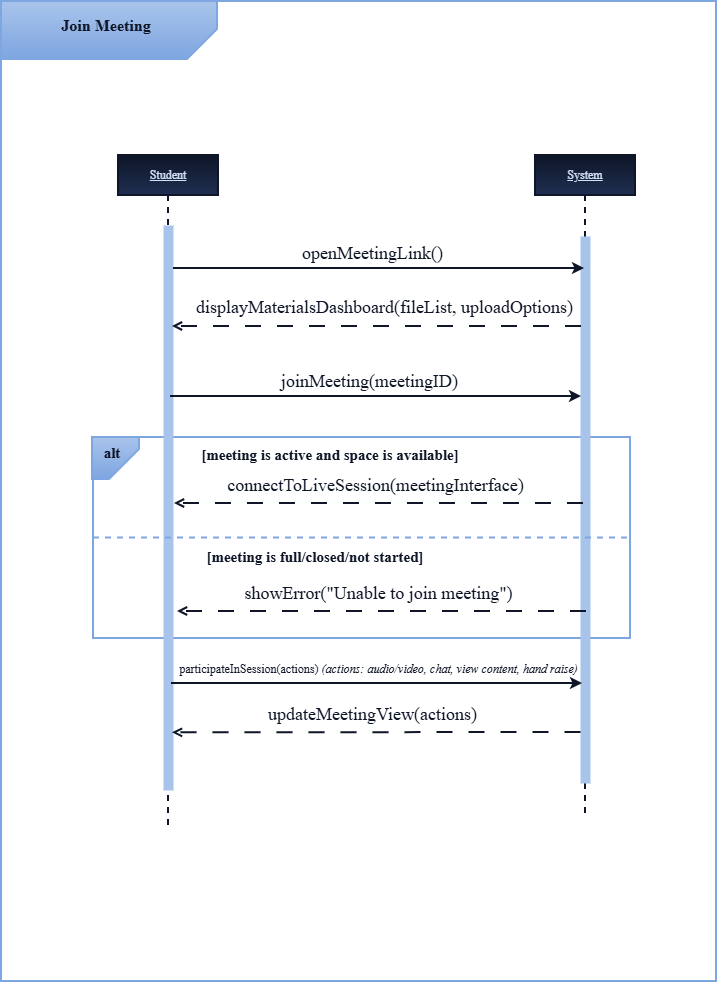

The diagram above was exported from draw.io. Its source (the exported page's mxGraphModel, read from the mxfile embedded in the PNG):
<mxGraphModel dx="1048" dy="511" grid="0" gridSize="10" guides="1" tooltips="1" connect="1" arrows="1" fold="1" page="1" pageScale="1" pageWidth="850" pageHeight="1100" background="light-dark(#FFFFFF,#FFFFFF)" math="0" shadow="0">
  <root>
    <mxCell id="0" />
    <mxCell id="1" parent="0" />
    <mxCell id="aJ9BwZFoDuAcA7SBE51r-1" parent="1" style="rounded=0;whiteSpace=wrap;html=1;align=center;verticalAlign=middle;fontFamily=Times New Roman;fontSize=11;fontColor=light-dark(#000000,#0E1627);labelBackgroundColor=none;resizable=1;fillColor=none;gradientColor=none;strokeColor=light-dark(#7EA6E0,#7EA6E0);imageWidth=24;strokeWidth=2;" value="" vertex="1">
      <mxGeometry height="980" width="715" x="68" y="60.000000000000014" as="geometry" />
    </mxCell>
    <mxCell id="aJ9BwZFoDuAcA7SBE51r-2" parent="1" style="rounded=0;whiteSpace=wrap;html=1;align=center;verticalAlign=middle;fontFamily=Times New Roman;fontSize=11;fontColor=light-dark(#000000,#0E1627);labelBackgroundColor=none;resizable=1;fillColor=none;gradientColor=none;strokeColor=light-dark(#7EA6E0,#7EA6E0);imageWidth=24;strokeWidth=2;" value="" vertex="1">
      <mxGeometry height="201" width="537" x="160" y="496" as="geometry" />
    </mxCell>
    <mxCell id="aJ9BwZFoDuAcA7SBE51r-3" parent="1" style="shape=umlLifeline;perimeter=lifelinePerimeter;whiteSpace=wrap;html=1;container=0;dropTarget=0;collapsible=0;recursiveResize=0;outlineConnect=0;portConstraint=eastwest;newEdgeStyle={&quot;edgeStyle&quot;:&quot;elbowEdgeStyle&quot;,&quot;elbow&quot;:&quot;vertical&quot;,&quot;curved&quot;:0,&quot;rounded&quot;:0};fontFamily=Times New Roman;strokeColor=light-dark(#0E1627,#0E1627);align=center;verticalAlign=middle;fontSize=12;fontColor=light-dark(#D4E1F5,#D4E1F5);fillColor=light-dark(#0E1627,#0E1627);labelBackgroundColor=none;strokeWidth=2;gradientColor=light-dark(#1F2F52,#1F2F52);" value="&lt;font style=&quot;&quot;&gt;&lt;u style=&quot;&quot;&gt;Student&lt;/u&gt;&lt;/font&gt;" vertex="1">
      <mxGeometry height="672" width="100" x="185" y="214" as="geometry" />
    </mxCell>
    <mxCell id="aJ9BwZFoDuAcA7SBE51r-4" parent="aJ9BwZFoDuAcA7SBE51r-3" style="html=1;points=[];perimeter=orthogonalPerimeter;outlineConnect=0;targetShapes=umlLifeline;portConstraint=eastwest;newEdgeStyle={&quot;edgeStyle&quot;:&quot;elbowEdgeStyle&quot;,&quot;elbow&quot;:&quot;vertical&quot;,&quot;curved&quot;:0,&quot;rounded&quot;:0};fontFamily=Times New Roman;fillColor=light-dark(#A9C4EB,#A9C4EB);strokeColor=none;align=center;verticalAlign=middle;fontSize=12;fontColor=#ffffff;labelBackgroundColor=none;" value="" vertex="1">
      <mxGeometry height="565" width="10" x="45" y="70" as="geometry" />
    </mxCell>
    <mxCell id="aJ9BwZFoDuAcA7SBE51r-5" parent="1" style="shape=umlLifeline;perimeter=lifelinePerimeter;whiteSpace=wrap;html=1;container=0;dropTarget=0;collapsible=0;recursiveResize=0;outlineConnect=0;portConstraint=eastwest;newEdgeStyle={&quot;edgeStyle&quot;:&quot;elbowEdgeStyle&quot;,&quot;elbow&quot;:&quot;vertical&quot;,&quot;curved&quot;:0,&quot;rounded&quot;:0};fontFamily=Times New Roman;strokeColor=light-dark(#0E1627,#0E1627);align=center;verticalAlign=middle;fontSize=12;fontColor=light-dark(#000000,#0E1627);fillColor=light-dark(#0E1627,#0E1627);labelBackgroundColor=none;strokeWidth=2;gradientColor=light-dark(#1F2F52,#1F2F52);" value="&lt;font style=&quot;color: light-dark(rgb(212, 225, 245), rgb(212, 225, 245));&quot;&gt;&lt;u style=&quot;&quot;&gt;System&lt;/u&gt;&lt;/font&gt;" vertex="1">
      <mxGeometry height="660" width="100" x="602" y="214" as="geometry" />
    </mxCell>
    <mxCell id="aJ9BwZFoDuAcA7SBE51r-6" parent="aJ9BwZFoDuAcA7SBE51r-5" style="html=1;points=[];perimeter=orthogonalPerimeter;outlineConnect=0;targetShapes=umlLifeline;portConstraint=eastwest;newEdgeStyle={&quot;edgeStyle&quot;:&quot;elbowEdgeStyle&quot;,&quot;elbow&quot;:&quot;vertical&quot;,&quot;curved&quot;:0,&quot;rounded&quot;:0};fontFamily=Times New Roman;strokeColor=none;align=center;verticalAlign=middle;fontSize=12;fontColor=light-dark(#000000,#0E1627);fillColor=light-dark(#A9C4EB,#A9C4EB);labelBackgroundColor=none;" value="" vertex="1">
      <mxGeometry height="547" width="10" x="45" y="81" as="geometry" />
    </mxCell>
    <mxCell id="aJ9BwZFoDuAcA7SBE51r-7" edge="1" parent="1" style="shape=connector;rounded=0;orthogonalLoop=1;jettySize=auto;elbow=horizontal;html=1;strokeColor=light-dark(#000000,#0E1627);strokeWidth=2;align=center;verticalAlign=middle;fontFamily=Times New Roman;fontSize=11;fontColor=light-dark(#000000,#0E1627);labelBackgroundColor=none;resizable=0;endArrow=open;dashed=1;dashPattern=8 8;endFill=0;">
      <mxGeometry relative="1" as="geometry">
        <mxPoint x="648" y="385" as="sourcePoint" />
        <mxPoint x="239" y="385" as="targetPoint" />
      </mxGeometry>
    </mxCell>
    <mxCell id="aJ9BwZFoDuAcA7SBE51r-8" connectable="0" parent="aJ9BwZFoDuAcA7SBE51r-7" style="edgeLabel;html=1;align=center;verticalAlign=middle;resizable=0;points=[];fontFamily=Times New Roman;fontSize=11;fontColor=light-dark(#000000,#0E1627);labelBackgroundColor=none;fillColor=none;gradientColor=none;" value="&lt;font style=&quot;font-size: 18px;&quot;&gt;displayMaterialsDashboard(fileList, uploadOptions)&lt;/font&gt;" vertex="1">
      <mxGeometry relative="1" x="-0.4735" y="6" as="geometry">
        <mxPoint x="-90" y="-26" as="offset" />
      </mxGeometry>
    </mxCell>
    <mxCell id="aJ9BwZFoDuAcA7SBE51r-9" edge="1" parent="1" style="shape=connector;rounded=0;orthogonalLoop=1;jettySize=auto;elbow=vertical;html=1;strokeColor=light-dark(#000000,#0E1627);strokeWidth=2;align=center;verticalAlign=middle;fontFamily=Times New Roman;fontSize=11;fontColor=light-dark(#000000,#0E1627);labelBackgroundColor=none;endArrow=classic;" target="aJ9BwZFoDuAcA7SBE51r-5">
      <mxGeometry relative="1" as="geometry">
        <mxPoint x="240" y="327" as="sourcePoint" />
        <mxPoint x="637" y="327" as="targetPoint" />
      </mxGeometry>
    </mxCell>
    <mxCell id="aJ9BwZFoDuAcA7SBE51r-10" connectable="0" parent="aJ9BwZFoDuAcA7SBE51r-9" style="edgeLabel;html=1;align=center;verticalAlign=middle;resizable=0;points=[];fontFamily=Times New Roman;fontSize=11;fontColor=light-dark(#000000,#0E1627);labelBackgroundColor=none;" value="&lt;font style=&quot;font-size: 18px;&quot;&gt;openMeetingLink()&lt;/font&gt;" vertex="1">
      <mxGeometry relative="1" x="-0.0548" y="3" as="geometry">
        <mxPoint x="4" y="-13" as="offset" />
      </mxGeometry>
    </mxCell>
    <mxCell id="aJ9BwZFoDuAcA7SBE51r-11" edge="1" parent="1" style="shape=connector;rounded=0;orthogonalLoop=1;jettySize=auto;elbow=horizontal;html=1;strokeColor=light-dark(#000000,#0E1627);strokeWidth=2;align=center;verticalAlign=middle;fontFamily=Times New Roman;fontSize=11;fontColor=light-dark(#000000,#0E1627);labelBackgroundColor=none;resizable=0;endArrow=open;dashed=1;dashPattern=8 8;endFill=0;">
      <mxGeometry relative="1" as="geometry">
        <mxPoint x="653" y="670" as="sourcePoint" />
        <mxPoint x="244" y="670" as="targetPoint" />
      </mxGeometry>
    </mxCell>
    <mxCell id="aJ9BwZFoDuAcA7SBE51r-12" connectable="0" parent="aJ9BwZFoDuAcA7SBE51r-11" style="edgeLabel;html=1;align=center;verticalAlign=middle;resizable=0;points=[];fontFamily=Times New Roman;fontSize=11;fontColor=light-dark(#000000,#0E1627);labelBackgroundColor=none;fillColor=none;gradientColor=none;" value="&lt;font style=&quot;font-size: 18px;&quot;&gt;showError(&quot;Unable to join meeting&quot;)&lt;/font&gt;" vertex="1">
      <mxGeometry relative="1" x="-0.4735" y="6" as="geometry">
        <mxPoint x="-101" y="-25" as="offset" />
      </mxGeometry>
    </mxCell>
    <mxCell id="aJ9BwZFoDuAcA7SBE51r-13" edge="1" parent="1" style="shape=connector;rounded=0;orthogonalLoop=1;jettySize=auto;elbow=horizontal;html=1;strokeColor=light-dark(#000000,#0E1627);strokeWidth=2;align=center;verticalAlign=middle;fontFamily=Times New Roman;fontSize=11;fontColor=light-dark(#000000,#0E1627);labelBackgroundColor=none;resizable=0;endArrow=open;dashed=1;dashPattern=8 8;endFill=0;">
      <mxGeometry relative="1" as="geometry">
        <mxPoint x="650" y="562" as="sourcePoint" />
        <mxPoint x="241" y="562" as="targetPoint" />
      </mxGeometry>
    </mxCell>
    <mxCell id="aJ9BwZFoDuAcA7SBE51r-14" connectable="0" parent="aJ9BwZFoDuAcA7SBE51r-13" style="edgeLabel;html=1;align=center;verticalAlign=middle;resizable=0;points=[];fontFamily=Times New Roman;fontSize=11;fontColor=light-dark(#000000,#0E1627);labelBackgroundColor=none;fillColor=none;gradientColor=none;" value="&lt;font face=&quot;Times New Roman&quot; style=&quot;font-size: 18px;&quot;&gt;connectToLiveSession(meetingInterface)&lt;/font&gt;" vertex="1">
      <mxGeometry relative="1" x="-0.4735" y="6" as="geometry">
        <mxPoint x="-101" y="-25" as="offset" />
      </mxGeometry>
    </mxCell>
    <mxCell id="aJ9BwZFoDuAcA7SBE51r-15" edge="1" parent="1" style="shape=connector;rounded=0;orthogonalLoop=1;jettySize=auto;elbow=horizontal;html=1;strokeColor=light-dark(#000000,#0E1627);strokeWidth=2;align=center;verticalAlign=middle;fontFamily=Times New Roman;fontSize=11;fontColor=light-dark(#000000,#0E1627);labelBackgroundColor=none;resizable=0;endArrow=open;dashed=1;dashPattern=8 8;endFill=0;" value="">
      <mxGeometry relative="1" as="geometry">
        <mxPoint x="647.5" y="791" as="sourcePoint" />
        <mxPoint x="239" y="791.3016986706057" as="targetPoint" />
      </mxGeometry>
    </mxCell>
    <mxCell id="aJ9BwZFoDuAcA7SBE51r-16" connectable="0" parent="aJ9BwZFoDuAcA7SBE51r-15" style="edgeLabel;html=1;align=center;verticalAlign=middle;resizable=0;points=[];fontFamily=Times New Roman;fontSize=11;fontColor=light-dark(#000000,#0E1627);labelBackgroundColor=none;fillColor=none;gradientColor=none;" value="&lt;p data-start=&quot;618&quot; data-end=&quot;716&quot;&gt;&lt;font style=&quot;font-size: 18px;&quot;&gt;updateMeetingView(actions)&lt;/font&gt;&lt;/p&gt;" vertex="1">
      <mxGeometry relative="1" x="-0.4735" y="6" as="geometry">
        <mxPoint x="-101" y="-25" as="offset" />
      </mxGeometry>
    </mxCell>
    <mxCell id="aJ9BwZFoDuAcA7SBE51r-17" edge="1" parent="1" style="shape=connector;rounded=0;orthogonalLoop=1;jettySize=auto;elbow=vertical;html=1;strokeColor=light-dark(#000000,#0E1627);strokeWidth=2;align=center;verticalAlign=middle;fontFamily=Times New Roman;fontSize=11;fontColor=light-dark(#000000,#0E1627);labelBackgroundColor=none;endArrow=classic;">
      <mxGeometry relative="1" as="geometry">
        <mxPoint x="237" y="455" as="sourcePoint" />
        <mxPoint x="648" y="455" as="targetPoint" />
      </mxGeometry>
    </mxCell>
    <mxCell id="aJ9BwZFoDuAcA7SBE51r-18" connectable="0" parent="aJ9BwZFoDuAcA7SBE51r-17" style="edgeLabel;html=1;align=center;verticalAlign=middle;resizable=0;points=[];fontFamily=Times New Roman;fontSize=11;fontColor=light-dark(#000000,#0E1627);labelBackgroundColor=none;" value="&lt;font style=&quot;font-size: 18px;&quot;&gt;joinMeeting(meetingID)&lt;/font&gt;" vertex="1">
      <mxGeometry relative="1" x="-0.0548" y="3" as="geometry">
        <mxPoint x="4" y="-13" as="offset" />
      </mxGeometry>
    </mxCell>
    <mxCell id="aJ9BwZFoDuAcA7SBE51r-19" edge="1" parent="1" source="aJ9BwZFoDuAcA7SBE51r-2" style="endArrow=none;html=1;rounded=0;strokeColor=light-dark(#7EA6E0,#7EA6E0);strokeWidth=2;align=center;verticalAlign=middle;fontFamily=Times New Roman;fontSize=11;fontColor=light-dark(#000000,#0E1627);labelBackgroundColor=none;resizable=0;elbow=horizontal;entryX=1;entryY=0.5;entryDx=0;entryDy=0;exitX=0;exitY=0.5;exitDx=0;exitDy=0;dashed=1;" target="aJ9BwZFoDuAcA7SBE51r-2" value="">
      <mxGeometry height="50" relative="1" width="50" as="geometry">
        <mxPoint x="537" y="770" as="sourcePoint" />
        <mxPoint x="587" y="720" as="targetPoint" />
      </mxGeometry>
    </mxCell>
    <mxCell id="aJ9BwZFoDuAcA7SBE51r-20" parent="1" style="text;html=1;whiteSpace=wrap;strokeColor=none;fillColor=none;align=center;verticalAlign=middle;rounded=0;fontFamily=Times New Roman;fontSize=11;fontColor=light-dark(#000000,#0E1627);labelBackgroundColor=none;resizable=1;" value="&lt;font style=&quot;font-size: 15px;&quot;&gt;&lt;b&gt;[meeting is full/closed/not started]&lt;/b&gt;&lt;/font&gt;" vertex="1">
      <mxGeometry height="30" width="238" x="263" y="600" as="geometry" />
    </mxCell>
    <mxCell id="aJ9BwZFoDuAcA7SBE51r-21" parent="1" style="text;html=1;whiteSpace=wrap;strokeColor=none;fillColor=none;align=center;verticalAlign=middle;rounded=0;fontFamily=Times New Roman;fontSize=11;fontColor=light-dark(#000000,#0E1627);labelBackgroundColor=none;resizable=1;" value="&lt;font style=&quot;font-size: 15px;&quot;&gt;&lt;b&gt;[meeting is active and space is available]&lt;/b&gt;&lt;/font&gt;" vertex="1">
      <mxGeometry height="30" width="265.5" x="263.5" y="498" as="geometry" />
    </mxCell>
    <mxCell id="aJ9BwZFoDuAcA7SBE51r-22" parent="1" style="shape=card;whiteSpace=wrap;html=1;align=center;verticalAlign=middle;fontFamily=Times New Roman;fontSize=11;fontColor=light-dark(#000000,#0E1627);labelBackgroundColor=none;resizable=1;fillColor=light-dark(#7EA6E0,#7EA6E0);gradientColor=light-dark(#A9C4EB,#A9C4EB);strokeColor=light-dark(#7EA6E0,#7EA6E0);rotation=-180;strokeWidth=2;" value="" vertex="1">
      <mxGeometry height="42" width="47" x="159" y="496" as="geometry" />
    </mxCell>
    <mxCell id="aJ9BwZFoDuAcA7SBE51r-23" parent="1" style="text;html=1;whiteSpace=wrap;strokeColor=none;fillColor=none;align=center;verticalAlign=middle;rounded=0;fontFamily=Times New Roman;fontSize=11;fontColor=light-dark(#000000,#0E1627);labelBackgroundColor=none;resizable=1;" value="&lt;font style=&quot;font-size: 15px;&quot;&gt;&lt;b&gt;alt&lt;/b&gt;&lt;/font&gt;" vertex="1">
      <mxGeometry height="30" width="60" x="149" y="496" as="geometry" />
    </mxCell>
    <mxCell id="aJ9BwZFoDuAcA7SBE51r-24" edge="1" parent="1" style="shape=connector;rounded=0;orthogonalLoop=1;jettySize=auto;elbow=vertical;html=1;strokeColor=light-dark(#000000,#0E1627);strokeWidth=2;align=center;verticalAlign=middle;fontFamily=Times New Roman;fontSize=11;fontColor=light-dark(#000000,#0E1627);labelBackgroundColor=none;endArrow=classic;">
      <mxGeometry relative="1" as="geometry">
        <mxPoint x="238" y="742" as="sourcePoint" />
        <mxPoint x="649" y="742" as="targetPoint" />
      </mxGeometry>
    </mxCell>
    <mxCell id="aJ9BwZFoDuAcA7SBE51r-25" connectable="0" parent="aJ9BwZFoDuAcA7SBE51r-24" style="edgeLabel;html=1;align=center;verticalAlign=middle;resizable=0;points=[];fontFamily=Times New Roman;fontSize=11;fontColor=light-dark(#000000,#0E1627);labelBackgroundColor=none;" value="&lt;font style=&quot;font-size: 12px;&quot;&gt;&lt;code data-start=&quot;533&quot; data-end=&quot;564&quot; style=&quot;&quot;&gt;&lt;font face=&quot;Times New Roman&quot; style=&quot;&quot;&gt;participateInSession&lt;/font&gt;&lt;font face=&quot;Times New Roman&quot; style=&quot;&quot;&gt;(actions)&lt;/font&gt;&lt;/code&gt;  &lt;em data-start=&quot;566&quot; data-end=&quot;622&quot; style=&quot;&quot;&gt;&lt;font face=&quot;Times New Roman&quot; style=&quot;&quot;&gt;(actions: audio/video, chat, view content, hand rais&lt;/font&gt;e)&lt;/em&gt;&lt;/font&gt;" vertex="1">
      <mxGeometry relative="1" x="-0.0548" y="3" as="geometry">
        <mxPoint x="12" y="-12" as="offset" />
      </mxGeometry>
    </mxCell>
    <mxCell id="aJ9BwZFoDuAcA7SBE51r-26" parent="1" style="shape=card;whiteSpace=wrap;html=1;align=center;verticalAlign=middle;fontFamily=Times New Roman;fontSize=11;fontColor=light-dark(#000000,#0E1627);labelBackgroundColor=none;resizable=1;fillColor=light-dark(#7EA6E0,#7EA6E0);gradientColor=light-dark(#A9C4EB,#A9C4EB);strokeColor=light-dark(#7EA6E0,#7EA6E0);rotation=-180;strokeWidth=2;" value="" vertex="1">
      <mxGeometry height="58" width="216" x="68" y="60.000000000000014" as="geometry" />
    </mxCell>
    <mxCell id="aJ9BwZFoDuAcA7SBE51r-27" parent="1" style="text;html=1;whiteSpace=wrap;strokeColor=none;fillColor=none;align=center;verticalAlign=middle;rounded=0;fontFamily=Times New Roman;fontSize=11;fontColor=light-dark(#000000,#0E1627);labelBackgroundColor=none;resizable=1;" value="&lt;span style=&quot;font-size:12.0pt;mso-bidi-font-size:11.0pt;&lt;br/&gt;line-height:150%;font-family:&amp;quot;Times New Roman&amp;quot;,serif;mso-fareast-font-family:&lt;br/&gt;&amp;quot;Times New Roman&amp;quot;;mso-ansi-language:EN-US;mso-fareast-language:EN-US;&lt;br/&gt;mso-bidi-language:AR-SA&quot;&gt;&lt;b&gt;Join Meeting&lt;/b&gt;&lt;/span&gt;" vertex="1">
      <mxGeometry height="30" width="197.5" x="73.5" y="69" as="geometry" />
    </mxCell>
  </root>
</mxGraphModel>